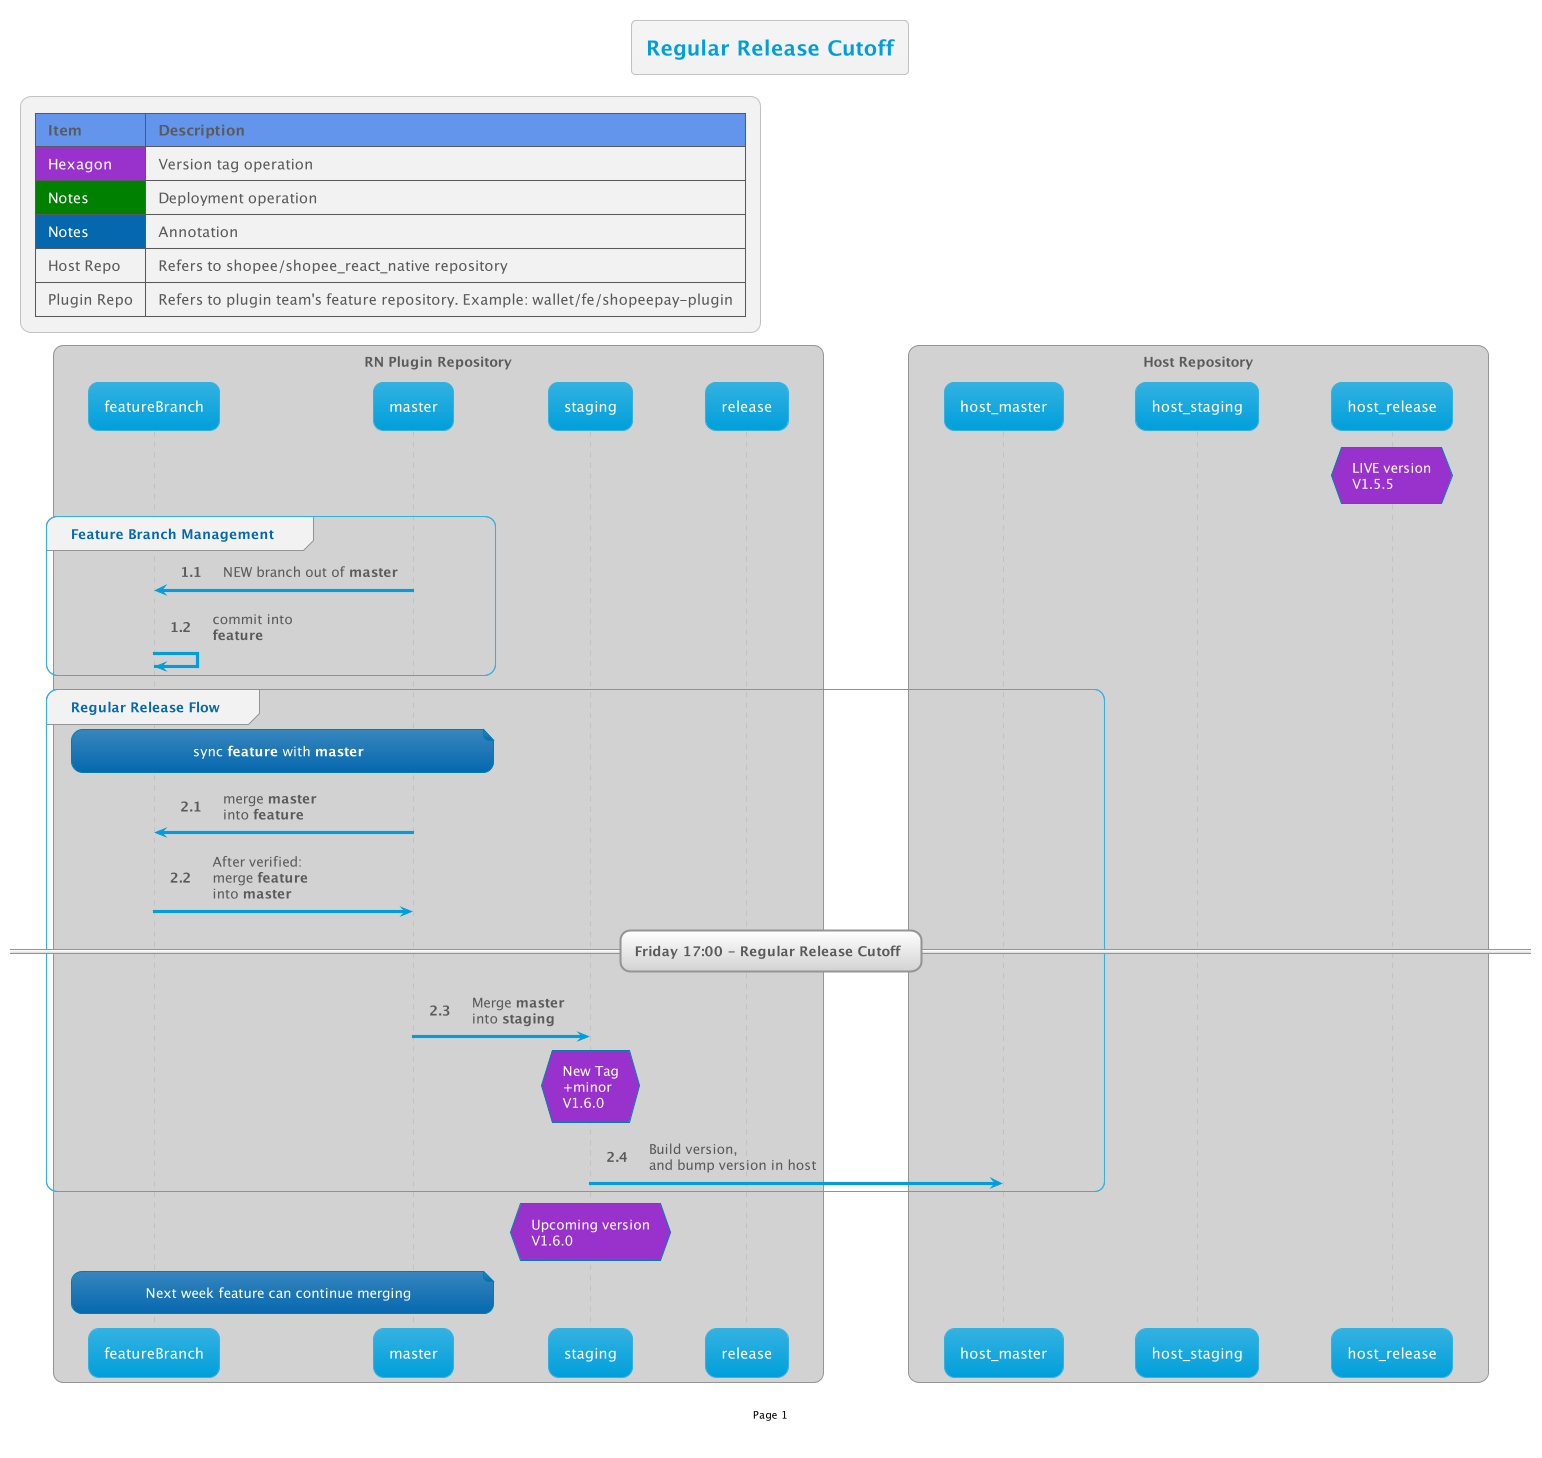

The diagram above was rendered by PlantUML. Its source (embedded in the PNG):
@startuml

!$AutonumStart = 1
!include __init__

title Regular Release Cutoff

hnote over host_release #DarkOrchid:LIVE version\nV1.5.5

group Feature Branch Management
    master -> FB: NEW branch out of <b>master</b>
    FB -> FB: commit into\n<b>feature</b>
end

autonumber inc A
group Regular Release Flow
    note over FB,master: sync <b>feature</b> with <b>master</b>
    master -> FB: merge <b>master</b>\ninto <b>feature</b>

    FB -> master: After verified:\nmerge <b>feature</b>\ninto <b>master</b>

    == Friday 17:00 - Regular Release Cutoff ==
    master -> staging: Merge <b>master</b>\ninto <b>staging</b>

    hnote over staging #DarkOrchid:New Tag\n+minor\nV1.6.0
    staging -> host_master: Build version,\nand bump version in host
end

hnote over staging #DarkOrchid: Upcoming version\nV1.6.0

note over FB,master:Next week feature can continue merging

@enduml